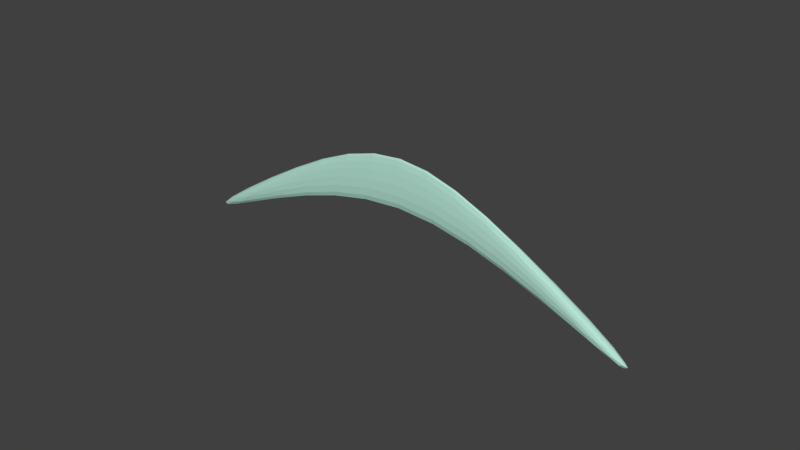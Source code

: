 # Source: slash.blend  (saved by Blender 2.78.0; exported with 4.5.12 LTS)
import bpy
from mathutils import Matrix  # noqa: F401  (used for matrix-valued properties, if any)

bpy.ops.wm.read_factory_settings(use_empty=True)
scene = bpy.context.scene
scene.name = 'Scene'

# ---- collections
col_collection_1 = bpy.data.collections.new('Collection 1'); scene.collection.children.link(col_collection_1)

# ---- materials (node trees are filled in below, after node groups)
mat_material_001 = bpy.data.materials.new('Material.001')
mat_material_001.alpha_threshold = 0.0
mat_material_001.use_transparent_shadow = False
mat_material_001.diffuse_color = (0.4564, 0.7605, 0.6514, 1.0)
mat_material_001.roughness = 0.5

# ---- material node trees

# ---- world
world_world = bpy.data.worlds.new('World'); scene.world = world_world
world_world.color = (0.05088, 0.05088, 0.05088)
world_world.use_sun_shadow = False
world_world.sun_shadow_jitter_overblur = 0.0
world_world.cycles.sampling_method = 'MANUAL'

# ---- meshes
me_plane = bpy.data.meshes.new('Plane')
me_plane.from_pydata([(9.905, 4.665, -0.1404), (3.969, 0.7595, 0.07001), (5.28, 2.511, 2.69e-07), (0.0, -1.0, 0.1732), (0.0, 0.8097, -3.388e-08), (0.0, -1.0, 0.2505), (3.969, 0.7595, 0.3431), (5.28, 2.511, 0.4049), (9.905, 4.665, 0.5451), (0.0, 0.8097, 0.4049)], [], [(3, 4, 2, 1), (2, 0, 1), (5, 6, 7, 9), (7, 6, 8), (3, 1, 6, 5), (1, 0, 8, 6), (2, 4, 9, 7), (0, 2, 7, 8)])
me_plane.materials.append(mat_material_001)
me_plane.use_remesh_preserve_volume = False
me_plane.use_remesh_preserve_attributes = False
me_plane.use_mirror_vertex_groups = False
me_plane.update()

# ---- objects
ob_plane = bpy.data.objects.new('Plane', me_plane)

# ---- transforms, parenting, visibility, modifiers, constraints
ob_plane.location = (0.0, 0.0, -0.0)
ob_plane.rotation_euler = (-1.571, 0.0, 0.0)
ob_plane.lineart.crease_threshold = 0.0
_m = ob_plane.modifiers.new('Mirror', 'MIRROR')
_m.use_clip = True
_m = ob_plane.modifiers.new('Subsurf', 'SUBSURF')
_m.uv_smooth = 'PRESERVE_CORNERS'
_m.quality = 2
_m.levels = 6
_m.show_only_control_edges = False

# ---- collection membership
col_collection_1.objects.link(ob_plane)

# ---- scene / render settings (as saved in the file)
scene.frame_start = 1; scene.frame_end = 250; scene.frame_set(1)
scene.render.engine = 'BLENDER_EEVEE_NEXT'
scene.render.resolution_percentage = 50
scene.render.dither_intensity = 0.0
scene.cycles.use_denoising = False
scene.cycles.samples = 128
scene.cycles.sampling_pattern = 'TABULATED_SOBOL'
scene.cycles.light_sampling_threshold = 0.0
scene.cycles.use_adaptive_sampling = False
scene.cycles.use_light_tree = False
scene.cycles.blur_glossy = 0.0
scene.cycles.sample_clamp_indirect = 0.0
scene.view_settings.view_transform = 'Standard'
bpy.context.view_layer.update()

# ---- added for rendering (the .blend has no active camera and no usable light): camera, sun
cam_auto = bpy.data.cameras.new('AutoCamera')
cam_auto.lens = 50.0
cam_auto.sensor_width = 36.0
cam_auto.clip_end = 1000.0
ob_auto_camera = bpy.data.objects.new('AutoCamera', cam_auto)
scene.collection.objects.link(ob_auto_camera)
ob_auto_camera.location = (19.074, -22.6865, 13.4267)
ob_auto_camera.rotation_euler = (1.09748, -7.21219e-08, 0.694738)
scene.camera = ob_auto_camera
light_auto_sun = bpy.data.lights.new('AutoSun', 'SUN')
light_auto_sun.energy = 3.0
light_auto_sun.angle = 0.0523599
ob_auto_sun = bpy.data.objects.new('AutoSun', light_auto_sun)
scene.collection.objects.link(ob_auto_sun)
ob_auto_sun.rotation_euler = (0.872665, 0.174533, 0.523599)
bpy.context.view_layer.update()
